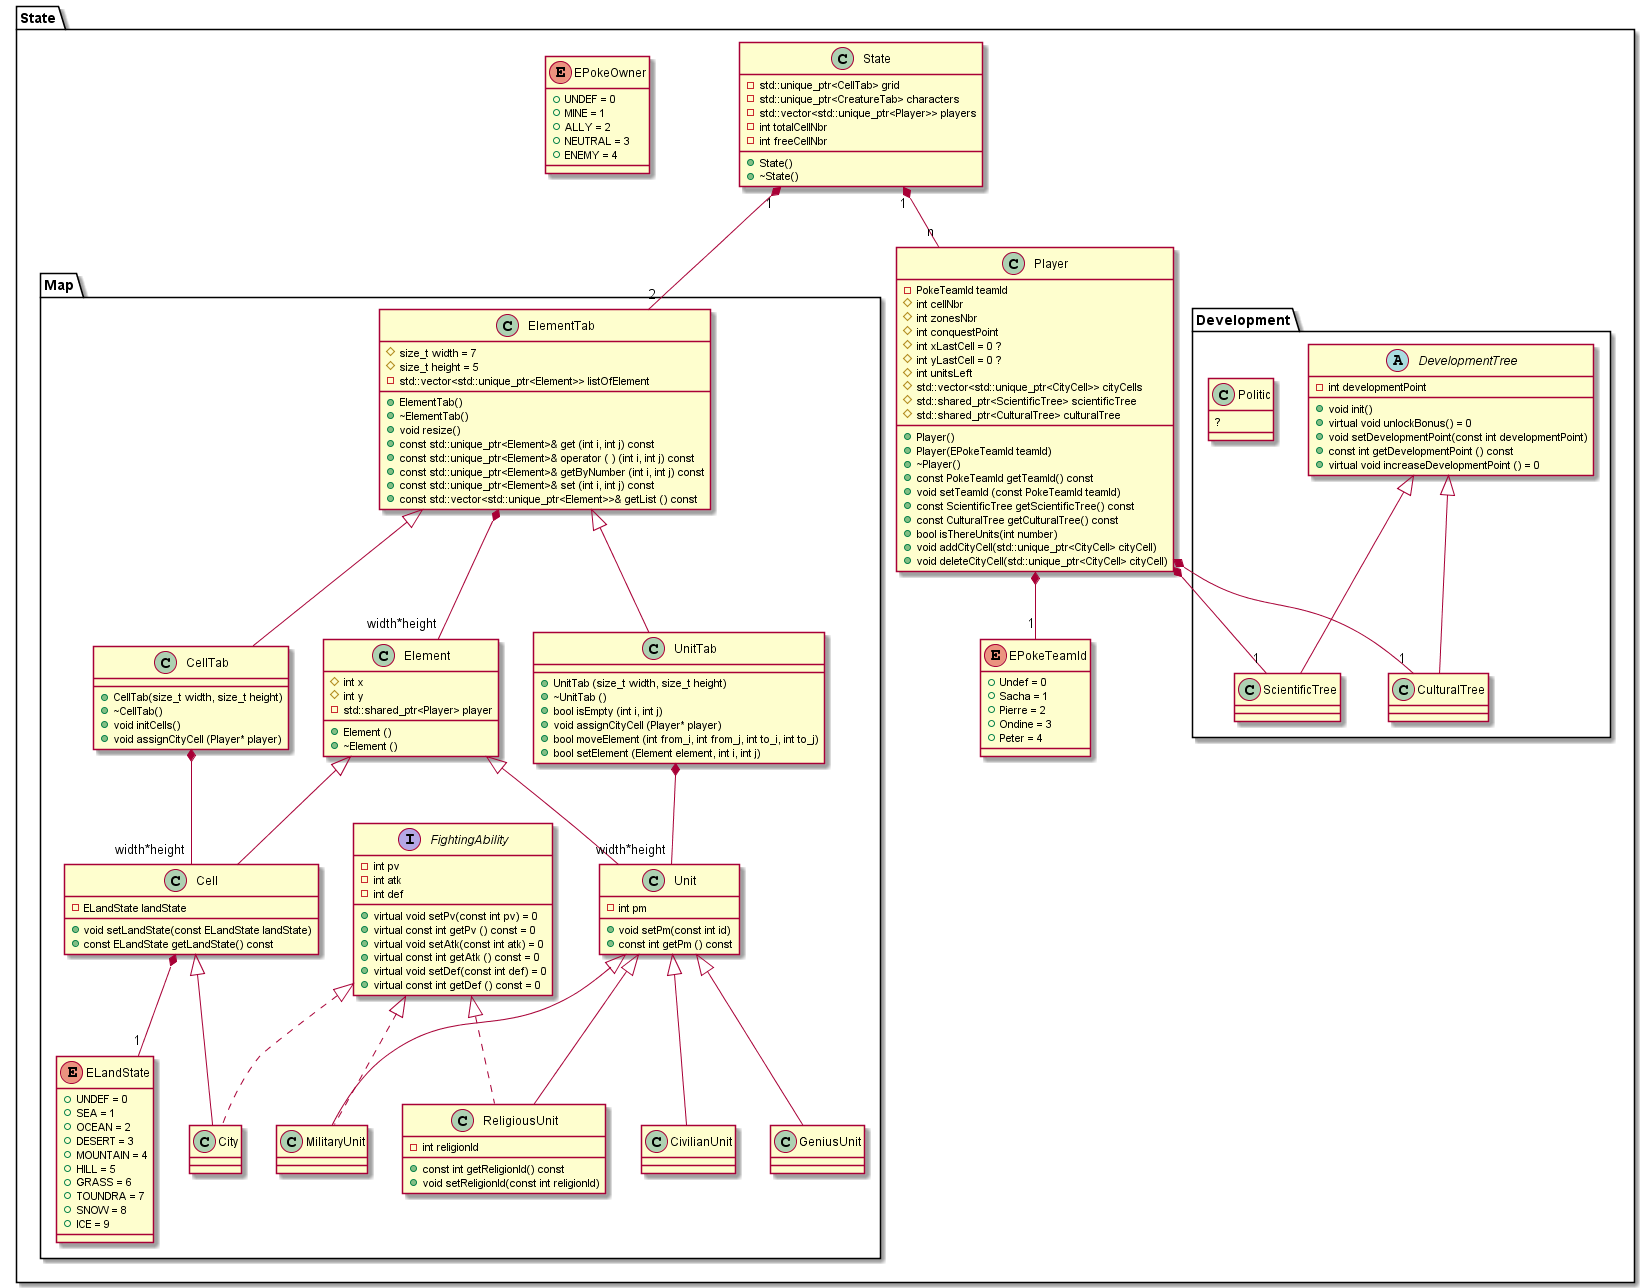

The diagram above was rendered by PlantUML. Its source (embedded in the PNG):
@startuml

package State {

	class State {
		- std::unique_ptr<CellTab> grid
		- std::unique_ptr<CreatureTab> characters
		- std::vector<std::unique_ptr<Player>> players
		- int totalCellNbr
		- int freeCellNbr

		+ State()
		+ ~State()
	}

	class Player {
		- PokeTeamId teamId
		# int cellNbr
		# int zonesNbr
		# int conquestPoint
		# int xLastCell = 0 ?
		# int yLastCell = 0 ?
		# int unitsLeft
		# std::vector<std::unique_ptr<CityCell>> cityCells
		# std::shared_ptr<ScientificTree> scientificTree
		# std::shared_ptr<CulturalTree> culturalTree

		+ Player()
		+ Player(EPokeTeamId teamId)
		+ ~Player()
		+ const PokeTeamId getTeamId() const
		+ void setTeamId (const PokeTeamId teamId)
		+ const ScientificTree getScientificTree() const
		+ const CulturalTree getCulturalTree() const
		+ bool isThereUnits(int number)
		+ void addCityCell(std::unique_ptr<CityCell> cityCell)
		+ void deleteCityCell(std::unique_ptr<CityCell> cityCell)
	}

	enum EPokeTeamId {
		+ Undef = 0
		+ Sacha = 1
		+ Pierre = 2
		+ Ondine = 3
		+ Peter = 4
	}

	package Map {

		Class ElementTab {
			# size_t width = 7
			# size_t height = 5
			- std::vector<std::unique_ptr<Element>> listOfElement
			
			+ ElementTab()
			+ ~ElementTab()
			+ void resize()
			+ const std::unique_ptr<Element>& get (int i, int j) const
			+ const std::unique_ptr<Element>& operator ( ) (int i, int j) const
			+ const std::unique_ptr<Element>& getByNumber (int i, int j) const
			+ const std::unique_ptr<Element>& set (int i, int j) const
			+ const std::vector<std::unique_ptr<Element>>& getList () const
		}

		class CellTab extends ElementTab {
			+ CellTab(size_t width, size_t height)
			+ ~CellTab()
			+ void initCells()
			+ void assignCityCell (Player* player)
		}

		class UnitTab extends ElementTab {
			+ UnitTab (size_t width, size_t height)
			+ ~UnitTab ()
			+ bool isEmpty (int i, int j)
			+ void assignCityCell (Player* player)
			+ bool moveElement (int from_i, int from_j, int to_i, int to_j)
			+ bool setElement (Element element, int i, int j)
		}

		class Element {
			# int x
			# int y
			- std::shared_ptr<Player> player

			+ Element ()
			+ ~Element ()
		}

		class Cell extends Element {
			- ELandState landState

			+ void setLandState(const ELandState landState)
			+ const ELandState getLandState() const
		}

		class City extends Cell implements FightingAbility {
		}

		interface FightingAbility {
			- int pv
			- int atk
			- int def

			+ virtual void setPv(const int pv) = 0
			+ virtual const int getPv () const = 0
			+ virtual void setAtk(const int atk) = 0
			+ virtual const int getAtk () const = 0
			+ virtual void setDef(const int def) = 0
			+ virtual const int getDef () const = 0
		}

		class Unit extends Element {
			- int pm

			+ void setPm(const int id)
			+ const int getPm () const
		}

		class MilitaryUnit extends Unit implements FightingAbility {

		}

		class ReligiousUnit extends Unit implements FightingAbility {
			- int religionId
			+ const int getReligionId() const
			+ void setReligionId(const int religionId)
		}

		class CivilianUnit extends Unit {

		}

		class GeniusUnit extends Unit {

		}

		enum ELandState {
			+ UNDEF = 0
			+ SEA = 1
			+ OCEAN = 2
			+ DESERT = 3
			+ MOUNTAIN = 4
			+ HILL = 5
			+ GRASS = 6
			+ TOUNDRA = 7
			+ SNOW = 8
			+ ICE = 9
		}
	}

	package Development {

		abstract class DevelopmentTree {
			- int developmentPoint
			+ void init()
			+ virtual void unlockBonus() = 0
			+ void setDevelopmentPoint(const int developmentPoint)
			+ const int getDevelopmentPoint () const
			+ virtual void increaseDevelopmentPoint () = 0
		}

		class ScientificTree extends DevelopmentTree {

		}

		class CulturalTree extends DevelopmentTree {

		}

		class Politic {
			?
		}

	}

	enum EPokeOwner {
		+ UNDEF = 0
		+ MINE = 1
		+ ALLY = 2
		+ NEUTRAL = 3
		+ ENEMY = 4
	}

}

State "1" *-- "n" Player
State "1" *-- "2" ElementTab
ElementTab *-- "width*height" Element
CellTab *-- "width*height" Cell
UnitTab *-- "width*height" Unit

Cell *-- "1" ELandState

Player *-- "1" EPokeTeamId
Player *-- "1" ScientificTree
Player *-- "1" CulturalTree

@enduml